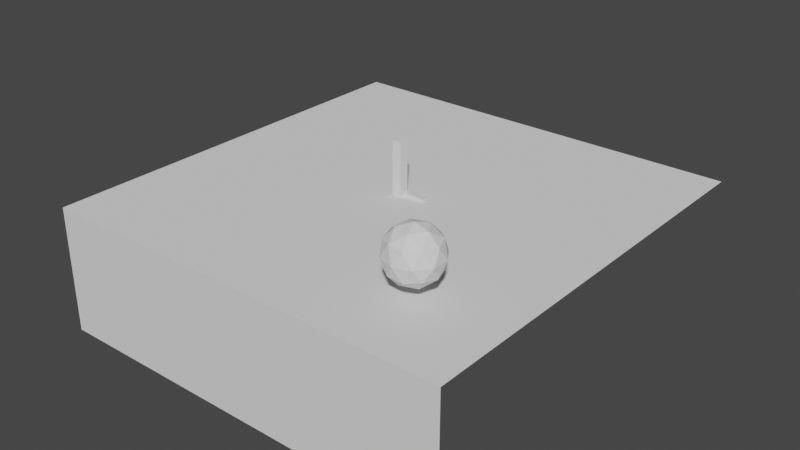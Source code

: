 # Source: dungeon1_blockout.blend  (saved by Blender 3.2.14; exported with 4.5.12 LTS)
import bpy
from mathutils import Matrix  # noqa: F401  (used for matrix-valued properties, if any)

bpy.ops.wm.read_factory_settings(use_empty=True)
scene = bpy.context.scene
scene.name = 'Scene'

# ---- collections
col_references = bpy.data.collections.new('References'); scene.collection.children.link(col_references)
col_to_export = bpy.data.collections.new('To Export'); scene.collection.children.link(col_to_export)

# ---- materials (node trees are filled in below, after node groups)
mat_baseboard_material = bpy.data.materials.new('Baseboard_material')
mat_baseboard_material.use_transparent_shadow = False

# ---- material node trees
mat_baseboard_material.use_nodes = True; mat_baseboard_material.node_tree.nodes.clear()
_N = mat_baseboard_material.node_tree.nodes; _L = mat_baseboard_material.node_tree.links
n0 = _N.new('ShaderNodeBsdfPrincipled'); n0.name = 'Principled BSDF'; n0.location = (10, 300)
n0.distribution = 'GGX'
n0.subsurface_method = 'RANDOM_WALK_SKIN'
n0.inputs[3].default_value = 1.45
n0.inputs[27].default_value = (0.0, 0.0, 0.0, 1.0)
n0.inputs[28].default_value = 1.0
n1 = _N.new('ShaderNodeOutputMaterial'); n1.name = 'Material Output'; n1.location = (1100, 160)
n2 = _N.new('ShaderNodeBsdfDiffuse'); n2.name = 'Diffuse BSDF'; n2.location = (200, 320)
n3 = _N.new('ShaderNodeBsdfAnisotropic'); n3.name = 'Glossy_0'; n3.location = (200, 0)
n3.distribution = 'GGX'
n4 = _N.new('ShaderNodeMixShader'); n4.name = 'Mix_0'; n4.location = (500, 160)
n4.inputs[0].default_value = 0.1
_L.new(n2.outputs[0], n4.inputs[1])
_L.new(n3.outputs[0], n4.inputs[2])
_L.new(n4.outputs[0], n1.inputs[0])
n1.is_active_output = True

# ---- world
world_world = bpy.data.worlds.new('World'); scene.world = world_world
world_world.use_nodes = True; world_world.node_tree.nodes.clear()
_N = world_world.node_tree.nodes; _L = world_world.node_tree.links
n0 = _N.new('ShaderNodeOutputWorld'); n0.name = 'World Output'; n0.location = (300, 300)
n1 = _N.new('ShaderNodeBackground'); n1.name = 'Background'; n1.location = (10, 300)
n1.inputs[0].default_value = (0.05088, 0.05088, 0.05088, 1.0)
_L.new(n1.outputs[0], n0.inputs[0])
n0.is_active_output = True
world_world.color = (0.05088, 0.05088, 0.05088)
world_world.use_sun_shadow = False
world_world.sun_shadow_jitter_overblur = 0.0

# ---- meshes
me_cube_001 = bpy.data.meshes.new('Cube.001')
me_cube_001.from_pydata([(-0.1774, -0.1774, 0.0), (-0.1774, -0.1774, 2.0), (-0.1774, 0.1774, 0.0), (-0.1774, 0.1774, 2.0), (0.1774, -0.1774, 0.0), (0.1774, -0.1774, 2.0), (0.1774, 0.1774, 0.0), (0.1774, 0.1774, 2.0)], [], [(0, 1, 3, 2), (2, 3, 7, 6), (6, 7, 5, 4), (4, 5, 1, 0), (2, 6, 4, 0), (7, 3, 1, 5)])
_uv = me_cube_001.uv_layers.new(name='UVMap')
_uv.uv.foreach_set('vector', [0.375, 0.0, 0.625, 0.0, 0.625, 0.25, 0.375, 0.25, 0.375, 0.25, 0.625, 0.25, 0.625, 0.5, 0.375, 0.5, 0.375, 0.5, 0.625, 0.5, 0.625, 0.75, 0.375, 0.75, 0.375, 0.75, 0.625, 0.75, 0.625, 1.0, 0.375, 1.0, 0.125, 0.5, 0.375, 0.5, 0.375, 0.75, 0.125, 0.75, 0.625, 0.5, 0.875, 0.5, 0.875, 0.75, 0.625, 0.75])
me_cube_001.update()
me_plane = bpy.data.meshes.new('Plane')
me_plane.from_pydata([(-7.896, -7.896, 0.0), (7.896, -7.896, 0.0), (-7.896, 7.896, 0.0), (7.896, 7.896, 0.0), (-7.896, -7.896, -4.744), (7.896, -7.896, -4.744), (-7.896, 7.896, -4.744)], [], [(0, 1, 3, 2), (0, 4, 5, 1), (2, 6, 4, 0)])
_uv = me_plane.uv_layers.new(name='UVMap')
_uv.uv.foreach_set('vector', [0.0, 0.0, 1.0, 0.0, 1.0, 1.0, 0.0, 1.0, 0.0, 0.0, 0.0, 0.0, 1.0, 0.0, 1.0, 0.0, 0.0, 1.0, 0.0, 1.0, 0.0, 0.0, 0.0, 0.0])
me_plane.update()
me_baseboard = bpy.data.meshes.new('Baseboard')
me_baseboard.from_pydata([(0.0, 0.0, 0.12), (0.0, 0.0, 0.0), (1.0, 0.0, 0.12), (1.0, 0.0, 0.0), (0.0, 0.2039, 0.12), (0.0, 0.2039, 0.0), (1.0, 0.2039, 0.12), (1.0, 0.2039, 0.0)], [], [(0, 1, 3, 2), (4, 6, 7, 5), (3, 1, 5, 7), (0, 2, 6, 4), (2, 3, 7, 6), (1, 0, 4, 5)])
_uv = me_baseboard.uv_layers.new(name='UVMap')
_uv.uv.foreach_set('vector', [0.4668, 7.898e-05, 0.4168, 7.897e-05, 0.4168, 0.4167, 0.4668, 0.4167, 0.4668, 7.898e-05, 0.4668, 0.4167, 0.4168, 0.4167, 0.4168, 7.897e-05, 0.4168, 0.4167, 0.4168, 7.897e-05, 0.4168, 7.897e-05, 0.4168, 0.4167, 0.4668, 7.898e-05, 0.4668, 0.4167, 0.4668, 0.4167, 0.4668, 7.898e-05, 0.4668, 0.4167, 0.4168, 0.4167, 0.4168, 0.4167, 0.4668, 0.4167, 0.4168, 7.897e-05, 0.4668, 7.898e-05, 0.4668, 7.898e-05, 0.4168, 7.897e-05])
me_baseboard.materials.append(mat_baseboard_material)
me_baseboard.update()
me_icosphere = bpy.data.meshes.new('Icosphere')
me_icosphere.from_pydata([(4.648, -4.963, 0.4154), (5.371, -5.489, 0.9682), (4.371, -5.814, 0.9682), (3.753, -4.963, 0.9682), (4.371, -4.112, 0.9682), (5.371, -4.437, 0.9682), (4.924, -5.814, 1.863), (3.924, -5.489, 1.863), (3.924, -4.437, 1.863), (4.924, -4.112, 1.863), (5.542, -4.963, 1.863), (4.648, -4.963, 2.415), (4.485, -5.463, 0.5648), (5.073, -5.272, 0.5648), (4.911, -5.772, 0.8897), (5.498, -4.963, 0.8897), (5.073, -4.654, 0.5648), (4.122, -4.963, 0.5648), (3.959, -5.463, 0.8897), (4.485, -4.463, 0.5648), (3.959, -4.463, 0.8897), (4.911, -4.154, 0.8897), (5.599, -5.272, 1.415), (5.599, -4.654, 1.415), (4.648, -5.963, 1.415), (5.235, -5.772, 1.415), (3.697, -5.272, 1.415), (4.06, -5.772, 1.415), (4.06, -4.154, 1.415), (3.697, -4.654, 1.415), (5.235, -4.154, 1.415), (4.648, -3.963, 1.415), (5.336, -5.463, 1.941), (4.385, -5.772, 1.941), (3.797, -4.963, 1.941), (4.385, -4.154, 1.941), (5.336, -4.463, 1.941), (4.81, -5.463, 2.266), (5.173, -4.963, 2.266), (4.222, -5.272, 2.266), (4.222, -4.654, 2.266), (4.81, -4.463, 2.266)], [], [(0, 13, 12), (1, 13, 15), (0, 12, 17), (0, 17, 19), (0, 19, 16), (1, 15, 22), (2, 14, 24), (3, 18, 26), (4, 20, 28), (5, 21, 30), (1, 22, 25), (2, 24, 27), (3, 26, 29), (4, 28, 31), (5, 30, 23), (6, 32, 37), (7, 33, 39), (8, 34, 40), (9, 35, 41), (10, 36, 38), (38, 41, 11), (38, 36, 41), (36, 9, 41), (41, 40, 11), (41, 35, 40), (35, 8, 40), (40, 39, 11), (40, 34, 39), (34, 7, 39), (39, 37, 11), (39, 33, 37), (33, 6, 37), (37, 38, 11), (37, 32, 38), (32, 10, 38), (23, 36, 10), (23, 30, 36), (30, 9, 36), (31, 35, 9), (31, 28, 35), (28, 8, 35), (29, 34, 8), (29, 26, 34), (26, 7, 34), (27, 33, 7), (27, 24, 33), (24, 6, 33), (25, 32, 6), (25, 22, 32), (22, 10, 32), (30, 31, 9), (30, 21, 31), (21, 4, 31), (28, 29, 8), (28, 20, 29), (20, 3, 29), (26, 27, 7), (26, 18, 27), (18, 2, 27), (24, 25, 6), (24, 14, 25), (14, 1, 25), (22, 23, 10), (22, 15, 23), (15, 5, 23), (16, 21, 5), (16, 19, 21), (19, 4, 21), (19, 20, 4), (19, 17, 20), (17, 3, 20), (17, 18, 3), (17, 12, 18), (12, 2, 18), (15, 16, 5), (15, 13, 16), (13, 0, 16), (12, 14, 2), (12, 13, 14), (13, 1, 14)])
_uv = me_icosphere.uv_layers.new(name='UVMap')
_uv.uv.foreach_set('vector', [0.1818, 0.0, 0.2273, 0.07873, 0.1364, 0.07873, 0.2727, 0.1575, 0.3182, 0.07873, 0.3636, 0.1575, 0.9091, 0.0, 0.9545, 0.07873, 0.8636, 0.07873, 0.7273, 0.0, 0.7727, 0.07873, 0.6818, 0.07873, 0.5455, 0.0, 0.5909, 0.07873, 0.5, 0.07873, 0.2727, 0.1575, 0.3636, 0.1575, 0.3182, 0.2362, 0.09091, 0.1575, 0.1818, 0.1575, 0.1364, 0.2362, 0.8182, 0.1575, 0.9091, 0.1575, 0.8636, 0.2362, 0.6364, 0.1575, 0.7273, 0.1575, 0.6818, 0.2362, 0.4545, 0.1575, 0.5455, 0.1575, 0.5, 0.2362, 0.2727, 0.1575, 0.3182, 0.2362, 0.2273, 0.2362, 0.09091, 0.1575, 0.1364, 0.2362, 0.04546, 0.2362, 0.8182, 0.1575, 0.8636, 0.2362, 0.7727, 0.2362, 0.6364, 0.1575, 0.6818, 0.2362, 0.5909, 0.2362, 0.4545, 0.1575, 0.5, 0.2362, 0.4091, 0.2362, 0.1818, 0.3149, 0.2727, 0.3149, 0.2273, 0.3937, 0.0, 0.3149, 0.09091, 0.3149, 0.04546, 0.3937, 0.7273, 0.3149, 0.8182, 0.3149, 0.7727, 0.3937, 0.5455, 0.3149, 0.6364, 0.3149, 0.5909, 0.3937, 0.3636, 0.3149, 0.4545, 0.3149, 0.4091, 0.3937, 0.4091, 0.3937, 0.5, 0.3937, 0.4545, 0.4724, 0.4091, 0.3937, 0.4545, 0.3149, 0.5, 0.3937, 0.4545, 0.3149, 0.5455, 0.3149, 0.5, 0.3937, 0.5909, 0.3937, 0.6818, 0.3937, 0.6364, 0.4724, 0.5909, 0.3937, 0.6364, 0.3149, 0.6818, 0.3937, 0.6364, 0.3149, 0.7273, 0.3149, 0.6818, 0.3937, 0.7727, 0.3937, 0.8636, 0.3937, 0.8182, 0.4724, 0.7727, 0.3937, 0.8182, 0.3149, 0.8636, 0.3937, 0.8182, 0.3149, 0.9091, 0.3149, 0.8636, 0.3937, 0.04546, 0.3937, 0.1364, 0.3937, 0.09091, 0.4724, 0.04546, 0.3937, 0.09091, 0.3149, 0.1364, 0.3937, 0.09091, 0.3149, 0.1818, 0.3149, 0.1364, 0.3937, 0.2273, 0.3937, 0.3182, 0.3937, 0.2727, 0.4724, 0.2273, 0.3937, 0.2727, 0.3149, 0.3182, 0.3937, 0.2727, 0.3149, 0.3636, 0.3149, 0.3182, 0.3937, 0.4091, 0.2362, 0.4545, 0.3149, 0.3636, 0.3149, 0.4091, 0.2362, 0.5, 0.2362, 0.4545, 0.3149, 0.5, 0.2362, 0.5455, 0.3149, 0.4545, 0.3149, 0.5909, 0.2362, 0.6364, 0.3149, 0.5455, 0.3149, 0.5909, 0.2362, 0.6818, 0.2362, 0.6364, 0.3149, 0.6818, 0.2362, 0.7273, 0.3149, 0.6364, 0.3149, 0.7727, 0.2362, 0.8182, 0.3149, 0.7273, 0.3149, 0.7727, 0.2362, 0.8636, 0.2362, 0.8182, 0.3149, 0.8636, 0.2362, 0.9091, 0.3149, 0.8182, 0.3149, 0.04546, 0.2362, 0.09091, 0.3149, 0.0, 0.3149, 0.04546, 0.2362, 0.1364, 0.2362, 0.09091, 0.3149, 0.1364, 0.2362, 0.1818, 0.3149, 0.09091, 0.3149, 0.2273, 0.2362, 0.2727, 0.3149, 0.1818, 0.3149, 0.2273, 0.2362, 0.3182, 0.2362, 0.2727, 0.3149, 0.3182, 0.2362, 0.3636, 0.3149, 0.2727, 0.3149, 0.5, 0.2362, 0.5909, 0.2362, 0.5455, 0.3149, 0.5, 0.2362, 0.5455, 0.1575, 0.5909, 0.2362, 0.5455, 0.1575, 0.6364, 0.1575, 0.5909, 0.2362, 0.6818, 0.2362, 0.7727, 0.2362, 0.7273, 0.3149, 0.6818, 0.2362, 0.7273, 0.1575, 0.7727, 0.2362, 0.7273, 0.1575, 0.8182, 0.1575, 0.7727, 0.2362, 0.8636, 0.2362, 0.9545, 0.2362, 0.9091, 0.3149, 0.8636, 0.2362, 0.9091, 0.1575, 0.9545, 0.2362, 0.9091, 0.1575, 1.0, 0.1575, 0.9545, 0.2362, 0.1364, 0.2362, 0.2273, 0.2362, 0.1818, 0.3149, 0.1364, 0.2362, 0.1818, 0.1575, 0.2273, 0.2362, 0.1818, 0.1575, 0.2727, 0.1575, 0.2273, 0.2362, 0.3182, 0.2362, 0.4091, 0.2362, 0.3636, 0.3149, 0.3182, 0.2362, 0.3636, 0.1575, 0.4091, 0.2362, 0.3636, 0.1575, 0.4545, 0.1575, 0.4091, 0.2362, 0.5, 0.07873, 0.5455, 0.1575, 0.4545, 0.1575, 0.5, 0.07873, 0.5909, 0.07873, 0.5455, 0.1575, 0.5909, 0.07873, 0.6364, 0.1575, 0.5455, 0.1575, 0.6818, 0.07873, 0.7273, 0.1575, 0.6364, 0.1575, 0.6818, 0.07873, 0.7727, 0.07873, 0.7273, 0.1575, 0.7727, 0.07873, 0.8182, 0.1575, 0.7273, 0.1575, 0.8636, 0.07873, 0.9091, 0.1575, 0.8182, 0.1575, 0.8636, 0.07873, 0.9545, 0.07873, 0.9091, 0.1575, 0.9545, 0.07873, 1.0, 0.1575, 0.9091, 0.1575, 0.3636, 0.1575, 0.4091, 0.07873, 0.4545, 0.1575, 0.3636, 0.1575, 0.3182, 0.07873, 0.4091, 0.07873, 0.3182, 0.07873, 0.3636, 0.0, 0.4091, 0.07873, 0.1364, 0.07873, 0.1818, 0.1575, 0.09091, 0.1575, 0.1364, 0.07873, 0.2273, 0.07873, 0.1818, 0.1575, 0.2273, 0.07873, 0.2727, 0.1575, 0.1818, 0.1575])
me_icosphere.update()

# ---- objects
ob_floor_plan = bpy.data.objects.new('Floor plan', None)
ob_playerref = bpy.data.objects.new('PlayerRef', me_cube_001)
ob_plane = bpy.data.objects.new('Plane', me_plane)
ob_baseboard = bpy.data.objects.new('Baseboard', me_baseboard)
ob_icosphere = bpy.data.objects.new('Icosphere', me_icosphere)

# ---- transforms, parenting, visibility, modifiers, constraints
ob_floor_plan.location = (-2.142, -2.425, -29.52)
ob_floor_plan.scale = (11.57, 11.57, 11.57)
ob_floor_plan.empty_display_type = 'IMAGE'
ob_floor_plan.empty_display_size = 5.0
ob_floor_plan.empty_image_depth = 'FRONT'
ob_floor_plan.use_empty_image_alpha = True
ob_floor_plan.color = (1.0, 1.0, 1.0, 0.2)
ob_playerref.location = (0.0, 0.0, 0.0)
ob_plane.location = (0.0, 0.0, 0.0)
ob_baseboard.location = (0.0, 0.0, 0.0)
_m = ob_baseboard.modifiers.new('Solidify', 'SOLIDIFY')
_m.thickness = 0.015
_m.use_even_offset = True
_m.use_quality_normals = True
ob_icosphere.location = (0.0, 0.0, 0.0)

# ---- collection membership
col_references.objects.link(ob_floor_plan)
col_references.objects.link(ob_playerref)
col_to_export.objects.link(ob_plane)
col_to_export.objects.link(ob_baseboard)
col_to_export.objects.link(ob_icosphere)

# ---- scene / render settings (as saved in the file)
scene.frame_start = 1; scene.frame_end = 250; scene.frame_set(0)
scene.render.engine = 'BLENDER_EEVEE_NEXT'
scene.cycles.sampling_pattern = 'TABULATED_SOBOL'
scene.cycles.use_light_tree = False
scene.view_settings.view_transform = 'Filmic'
bpy.context.view_layer.update()

# ---- added for rendering (the .blend has no active camera and no usable light): camera, sun
cam_auto = bpy.data.cameras.new('AutoCamera')
cam_auto.lens = 50.0
cam_auto.sensor_width = 36.0
cam_auto.clip_end = 1000.0
ob_auto_camera = bpy.data.objects.new('AutoCamera', cam_auto)
scene.collection.objects.link(ob_auto_camera)
ob_auto_camera.location = (21.698, -26.0376, 16.194)
ob_auto_camera.rotation_euler = (1.09748, -7.21219e-08, 0.694738)
scene.camera = ob_auto_camera
light_auto_sun = bpy.data.lights.new('AutoSun', 'SUN')
light_auto_sun.energy = 3.0
light_auto_sun.angle = 0.0523599
ob_auto_sun = bpy.data.objects.new('AutoSun', light_auto_sun)
scene.collection.objects.link(ob_auto_sun)
ob_auto_sun.rotation_euler = (0.872665, 0.174533, 0.523599)
bpy.context.view_layer.update()
